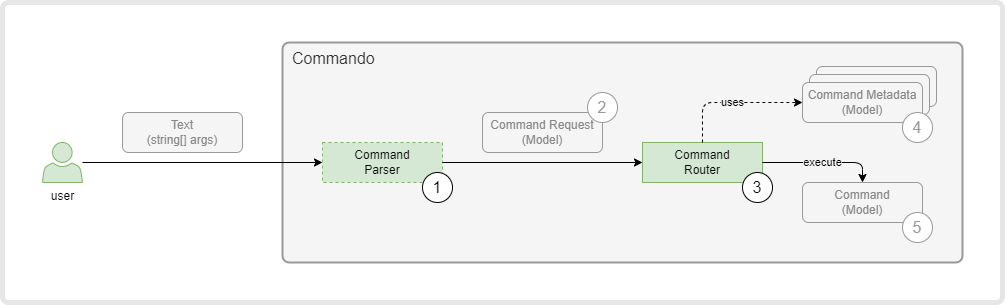

The diagram above was exported from draw.io. Its source (the exported page's mxGraphModel, read from the mxfile embedded in the PNG):
<mxGraphModel dx="1434" dy="836" grid="1" gridSize="10" guides="1" tooltips="1" connect="1" arrows="1" fold="1" page="1" pageScale="1" pageWidth="1169" pageHeight="827" math="0" shadow="0">
  <root>
    <mxCell id="0" />
    <mxCell id="1" parent="0" />
    <mxCell id="iuf4mh2mMj3H5RVgU3h8-1" value="" style="rounded=1;whiteSpace=wrap;html=1;arcSize=2;container=1;collapsible=0;recursiveResize=0;strokeColor=#E6E6E6;strokeWidth=5;" vertex="1" parent="1">
      <mxGeometry x="40" y="40" width="1000" height="300" as="geometry" />
    </mxCell>
    <mxCell id="WT5oQSzQb28fFLHAjzPh-12" value="Commando" style="rounded=1;whiteSpace=wrap;html=1;points=[&#10;[0,0],[0.125,0],[0.25,0],[0.375,0],[0.5,0],[0.625,0],[0.75,0],[0.875,0],&#10;[1,0],[1,0.125],[1,0.25],[1,0.375],[1,0.5],[1,0.625],[1,0.75],[1,0.875],&#10;[1,1],[0.875,1],[0.75,1],[0.625,1],[0.5,1],[0.375,1],[0.25,1],[0.125,1],&#10;[0,1],[0,0.875],[0,0.75],[0,0.625],[0,0.5],[0,0.375],[0,0.25],[0,0.125]&#10;];fillColor=#f5f5f5;fontColor=#333333;strokeColor=#999999;arcSize=3;align=left;verticalAlign=top;spacingLeft=8;fontSize=16;strokeWidth=2;container=1;collapsible=0;recursiveResize=0;" parent="iuf4mh2mMj3H5RVgU3h8-1" vertex="1">
      <mxGeometry x="280" y="40" width="680" height="220" as="geometry" />
    </mxCell>
    <mxCell id="Xh8VcAzLv8uURMM_KsNa-13" value="" style="rounded=1;whiteSpace=wrap;html=1;points=[&#10;[0,0],[0.125,0],[0.25,0],[0.375,0],[0.5,0],[0.625,0],[0.75,0],[0.875,0],&#10;[1,0],[1,0.125],[1,0.25],[1,0.375],[1,0.5],[1,0.625],[1,0.75],[1,0.875],&#10;[1,1],[0.875,1],[0.75,1],[0.625,1],[0.5,1],[0.375,1],[0.25,1],[0.125,1],&#10;[0,1],[0,0.875],[0,0.75],[0,0.625],[0,0.5],[0,0.375],[0,0.25],[0,0.125]&#10;];fillColor=#f5f5f5;fontColor=#888888;strokeColor=#999999;gradientDirection=east;" parent="WT5oQSzQb28fFLHAjzPh-12" vertex="1">
      <mxGeometry x="534" y="24" width="120" height="40" as="geometry" />
    </mxCell>
    <mxCell id="Xh8VcAzLv8uURMM_KsNa-12" value="" style="rounded=1;whiteSpace=wrap;html=1;points=[&#10;[0,0],[0.125,0],[0.25,0],[0.375,0],[0.5,0],[0.625,0],[0.75,0],[0.875,0],&#10;[1,0],[1,0.125],[1,0.25],[1,0.375],[1,0.5],[1,0.625],[1,0.75],[1,0.875],&#10;[1,1],[0.875,1],[0.75,1],[0.625,1],[0.5,1],[0.375,1],[0.25,1],[0.125,1],&#10;[0,1],[0,0.875],[0,0.75],[0,0.625],[0,0.5],[0,0.375],[0,0.25],[0,0.125]&#10;];fillColor=#f5f5f5;fontColor=#888888;strokeColor=#999999;gradientDirection=east;" parent="WT5oQSzQb28fFLHAjzPh-12" vertex="1">
      <mxGeometry x="527" y="32" width="120" height="40" as="geometry" />
    </mxCell>
    <mxCell id="WT5oQSzQb28fFLHAjzPh-2" value="Command&lt;br&gt;Parser" style="rounded=0;whiteSpace=wrap;html=1;points=[&#10;[0,0],[0.125,0],[0.25,0],[0.375,0],[0.5,0],[0.625,0],[0.75,0],[0.875,0],&#10;[1,0],[1,0.125],[1,0.25],[1,0.375],[1,0.5],[1,0.625],[1,0.75],[1,0.875],&#10;[1,1],[0.875,1],[0.75,1],[0.625,1],[0.5,1],[0.375,1],[0.25,1],[0.125,1],&#10;[0,1],[0,0.875],[0,0.75],[0,0.625],[0,0.5],[0,0.375],[0,0.25],[0,0.125]&#10;];fillColor=#d5e8d4;strokeColor=#82b366;dashed=1;" parent="WT5oQSzQb28fFLHAjzPh-12" vertex="1">
      <mxGeometry x="40" y="100" width="120" height="40" as="geometry" />
    </mxCell>
    <mxCell id="WT5oQSzQb28fFLHAjzPh-3" value="Command Request &lt;br&gt;(Model)" style="rounded=1;whiteSpace=wrap;html=1;points=[&#10;[0,0],[0.125,0],[0.25,0],[0.375,0],[0.5,0],[0.625,0],[0.75,0],[0.875,0],&#10;[1,0],[1,0.125],[1,0.25],[1,0.375],[1,0.5],[1,0.625],[1,0.75],[1,0.875],&#10;[1,1],[0.875,1],[0.75,1],[0.625,1],[0.5,1],[0.375,1],[0.25,1],[0.125,1],&#10;[0,1],[0,0.875],[0,0.75],[0,0.625],[0,0.5],[0,0.375],[0,0.25],[0,0.125]&#10;];fillColor=#f5f5f5;strokeColor=#999999;fontColor=#888888;" parent="WT5oQSzQb28fFLHAjzPh-12" vertex="1">
      <mxGeometry x="200" y="70" width="120" height="40" as="geometry" />
    </mxCell>
    <mxCell id="WT5oQSzQb28fFLHAjzPh-4" value="Command&lt;br&gt;Router" style="rounded=0;whiteSpace=wrap;html=1;points=[&#10;[0,0],[0.125,0],[0.25,0],[0.375,0],[0.5,0],[0.625,0],[0.75,0],[0.875,0],&#10;[1,0],[1,0.125],[1,0.25],[1,0.375],[1,0.5],[1,0.625],[1,0.75],[1,0.875],&#10;[1,1],[0.875,1],[0.75,1],[0.625,1],[0.5,1],[0.375,1],[0.25,1],[0.125,1],&#10;[0,1],[0,0.875],[0,0.75],[0,0.625],[0,0.5],[0,0.375],[0,0.25],[0,0.125]&#10;];fillColor=#d5e8d4;strokeColor=#82b366;" parent="WT5oQSzQb28fFLHAjzPh-12" vertex="1">
      <mxGeometry x="360" y="100" width="120" height="40" as="geometry" />
    </mxCell>
    <mxCell id="WT5oQSzQb28fFLHAjzPh-7" style="edgeStyle=orthogonalEdgeStyle;rounded=0;orthogonalLoop=1;jettySize=auto;html=1;exitX=1;exitY=0.5;exitDx=0;exitDy=0;entryX=0;entryY=0.5;entryDx=0;entryDy=0;" parent="WT5oQSzQb28fFLHAjzPh-12" source="WT5oQSzQb28fFLHAjzPh-2" target="WT5oQSzQb28fFLHAjzPh-4" edge="1">
      <mxGeometry relative="1" as="geometry" />
    </mxCell>
    <mxCell id="WT5oQSzQb28fFLHAjzPh-5" value="Command&lt;br&gt;(Model)" style="rounded=1;whiteSpace=wrap;html=1;points=[&#10;[0,0],[0.125,0],[0.25,0],[0.375,0],[0.5,0],[0.625,0],[0.75,0],[0.875,0],&#10;[1,0],[1,0.125],[1,0.25],[1,0.375],[1,0.5],[1,0.625],[1,0.75],[1,0.875],&#10;[1,1],[0.875,1],[0.75,1],[0.625,1],[0.5,1],[0.375,1],[0.25,1],[0.125,1],&#10;[0,1],[0,0.875],[0,0.75],[0,0.625],[0,0.5],[0,0.375],[0,0.25],[0,0.125]&#10;];fillColor=#f5f5f5;fontColor=#888888;strokeColor=#999999;gradientDirection=east;" parent="WT5oQSzQb28fFLHAjzPh-12" vertex="1">
      <mxGeometry x="520" y="140" width="120" height="40" as="geometry" />
    </mxCell>
    <mxCell id="WT5oQSzQb28fFLHAjzPh-8" value="execute" style="edgeStyle=orthogonalEdgeStyle;rounded=1;orthogonalLoop=1;jettySize=auto;html=1;exitX=1;exitY=0.5;exitDx=0;exitDy=0;entryX=0.5;entryY=0;entryDx=0;entryDy=0;labelBackgroundColor=#F5F5F5;" parent="WT5oQSzQb28fFLHAjzPh-12" source="WT5oQSzQb28fFLHAjzPh-4" target="WT5oQSzQb28fFLHAjzPh-5" edge="1">
      <mxGeometry relative="1" as="geometry" />
    </mxCell>
    <mxCell id="EWiJ89Cgx38iCRe44T-H-1" value="Command Metadata &lt;br&gt;(Model)" style="rounded=1;whiteSpace=wrap;html=1;points=[&#10;[0,0],[0.125,0],[0.25,0],[0.375,0],[0.5,0],[0.625,0],[0.75,0],[0.875,0],&#10;[1,0],[1,0.125],[1,0.25],[1,0.375],[1,0.5],[1,0.625],[1,0.75],[1,0.875],&#10;[1,1],[0.875,1],[0.75,1],[0.625,1],[0.5,1],[0.375,1],[0.25,1],[0.125,1],&#10;[0,1],[0,0.875],[0,0.75],[0,0.625],[0,0.5],[0,0.375],[0,0.25],[0,0.125]&#10;];fillColor=#f5f5f5;fontColor=#888888;strokeColor=#999999;gradientDirection=east;" parent="WT5oQSzQb28fFLHAjzPh-12" vertex="1">
      <mxGeometry x="520" y="40" width="120" height="40" as="geometry" />
    </mxCell>
    <mxCell id="EWiJ89Cgx38iCRe44T-H-2" value="uses" style="edgeStyle=orthogonalEdgeStyle;rounded=1;orthogonalLoop=1;jettySize=auto;html=1;exitX=0.5;exitY=0;exitDx=0;exitDy=0;entryX=0;entryY=0.5;entryDx=0;entryDy=0;dashed=1;labelBackgroundColor=#F5F5F5;" parent="WT5oQSzQb28fFLHAjzPh-12" source="WT5oQSzQb28fFLHAjzPh-4" target="EWiJ89Cgx38iCRe44T-H-1" edge="1">
      <mxGeometry relative="1" as="geometry" />
    </mxCell>
    <mxCell id="EWiJ89Cgx38iCRe44T-H-3" value="1" style="ellipse;whiteSpace=wrap;html=1;aspect=fixed;fontSize=16;" parent="WT5oQSzQb28fFLHAjzPh-12" vertex="1">
      <mxGeometry x="140" y="130" width="30" height="30" as="geometry" />
    </mxCell>
    <mxCell id="EWiJ89Cgx38iCRe44T-H-4" value="3" style="ellipse;whiteSpace=wrap;html=1;aspect=fixed;fontSize=16;" parent="WT5oQSzQb28fFLHAjzPh-12" vertex="1">
      <mxGeometry x="460" y="130" width="30" height="30" as="geometry" />
    </mxCell>
    <mxCell id="EWiJ89Cgx38iCRe44T-H-5" value="2" style="ellipse;whiteSpace=wrap;html=1;aspect=fixed;fontSize=16;strokeColor=#999999;fontColor=#999999;" parent="WT5oQSzQb28fFLHAjzPh-12" vertex="1">
      <mxGeometry x="305" y="50" width="30" height="30" as="geometry" />
    </mxCell>
    <mxCell id="EWiJ89Cgx38iCRe44T-H-7" value="4" style="ellipse;whiteSpace=wrap;html=1;aspect=fixed;fontSize=16;strokeColor=#999999;fontColor=#999999;" parent="WT5oQSzQb28fFLHAjzPh-12" vertex="1">
      <mxGeometry x="620" y="70" width="30" height="30" as="geometry" />
    </mxCell>
    <mxCell id="EWiJ89Cgx38iCRe44T-H-8" value="5" style="ellipse;whiteSpace=wrap;html=1;aspect=fixed;fontSize=16;strokeColor=#999999;fontColor=#999999;" parent="WT5oQSzQb28fFLHAjzPh-12" vertex="1">
      <mxGeometry x="620" y="170" width="30" height="30" as="geometry" />
    </mxCell>
    <mxCell id="kyovSMWJlkobpRYDvBvK-2" value="Text&lt;br&gt;(string[] args)" style="rounded=1;whiteSpace=wrap;html=1;points=[&#10;[0,0],[0.125,0],[0.25,0],[0.375,0],[0.5,0],[0.625,0],[0.75,0],[0.875,0],&#10;[1,0],[1,0.125],[1,0.25],[1,0.375],[1,0.5],[1,0.625],[1,0.75],[1,0.875],&#10;[1,1],[0.875,1],[0.75,1],[0.625,1],[0.5,1],[0.375,1],[0.25,1],[0.125,1],&#10;[0,1],[0,0.875],[0,0.75],[0,0.625],[0,0.5],[0,0.375],[0,0.25],[0,0.125]&#10;];fillColor=#f5f5f5;fontColor=#888888;strokeColor=#999999;" parent="iuf4mh2mMj3H5RVgU3h8-1" vertex="1">
      <mxGeometry x="120" y="110" width="120" height="40" as="geometry" />
    </mxCell>
    <mxCell id="WT5oQSzQb28fFLHAjzPh-6" style="edgeStyle=orthogonalEdgeStyle;rounded=0;orthogonalLoop=1;jettySize=auto;html=1;entryX=0;entryY=0.5;entryDx=0;entryDy=0;" parent="iuf4mh2mMj3H5RVgU3h8-1" source="WT5oQSzQb28fFLHAjzPh-11" target="WT5oQSzQb28fFLHAjzPh-2" edge="1">
      <mxGeometry relative="1" as="geometry" />
    </mxCell>
    <mxCell id="WT5oQSzQb28fFLHAjzPh-11" value="user" style="sketch=0;pointerEvents=1;shadow=0;dashed=0;html=1;strokeColor=#82b366;fillColor=#d5e8d4;labelPosition=center;verticalLabelPosition=bottom;verticalAlign=top;outlineConnect=0;align=center;shape=mxgraph.office.users.user;rounded=1;" parent="iuf4mh2mMj3H5RVgU3h8-1" vertex="1">
      <mxGeometry x="40" y="140" width="40" height="40" as="geometry" />
    </mxCell>
  </root>
</mxGraphModel>